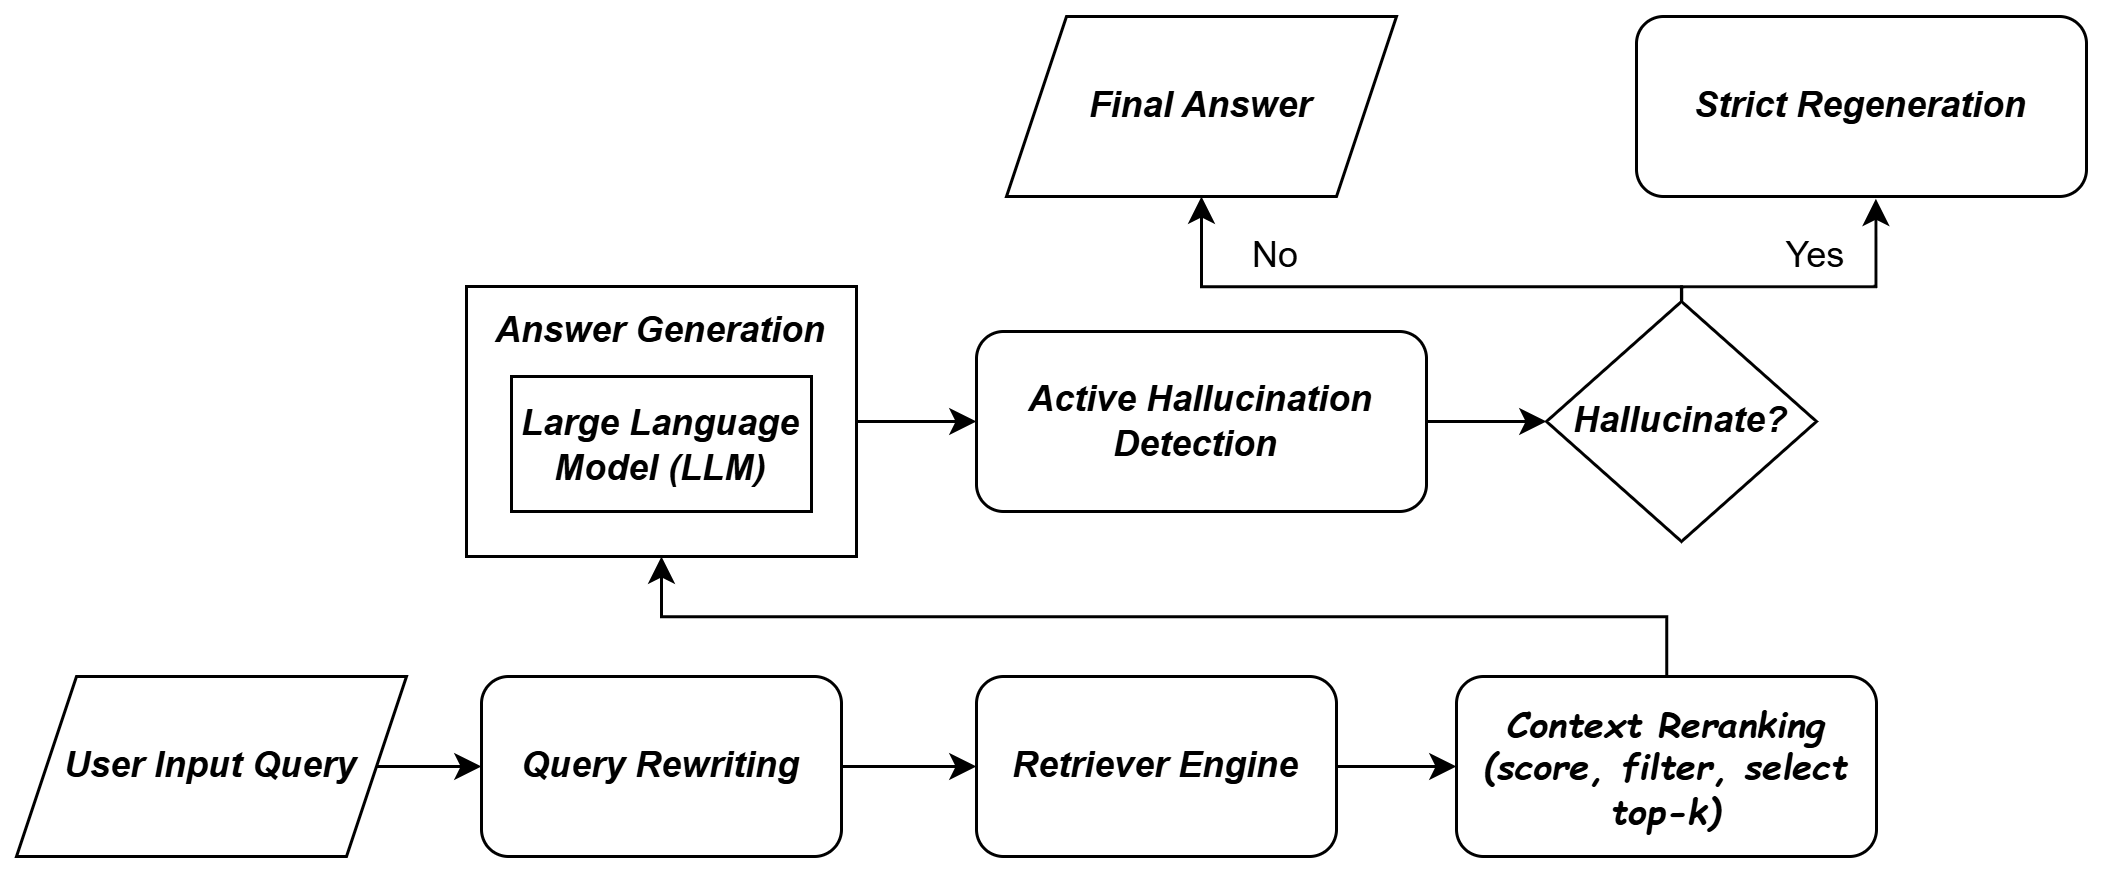

The diagram above was exported from draw.io. Its source (the exported page's mxGraphModel, read from the mxfile embedded in the PNG):
<mxGraphModel dx="925" dy="531" grid="1" gridSize="10" guides="1" tooltips="1" connect="1" arrows="1" fold="1" page="1" pageScale="1" pageWidth="850" pageHeight="1100" math="0" shadow="0">
  <root>
    <mxCell id="0" />
    <mxCell id="1" parent="0" />
    <mxCell id="x7jdQlbRo8f-a-QWCXGA-11" value="" style="edgeStyle=orthogonalEdgeStyle;rounded=0;orthogonalLoop=1;jettySize=auto;html=1;" edge="1" parent="1" target="x7jdQlbRo8f-a-QWCXGA-2">
      <mxGeometry relative="1" as="geometry">
        <mxPoint x="380" y="380" as="sourcePoint" />
      </mxGeometry>
    </mxCell>
    <mxCell id="x7jdQlbRo8f-a-QWCXGA-12" value="" style="edgeStyle=orthogonalEdgeStyle;rounded=0;orthogonalLoop=1;jettySize=auto;html=1;" edge="1" parent="1" source="x7jdQlbRo8f-a-QWCXGA-2" target="x7jdQlbRo8f-a-QWCXGA-3">
      <mxGeometry relative="1" as="geometry" />
    </mxCell>
    <mxCell id="x7jdQlbRo8f-a-QWCXGA-2" value="&lt;i&gt;Query Rewriting&lt;/i&gt;" style="rounded=1;whiteSpace=wrap;html=1;fontFamily=Helvetica;fontStyle=1" vertex="1" parent="1">
      <mxGeometry x="425" y="350" width="120" height="60" as="geometry" />
    </mxCell>
    <mxCell id="x7jdQlbRo8f-a-QWCXGA-13" value="" style="edgeStyle=orthogonalEdgeStyle;rounded=0;orthogonalLoop=1;jettySize=auto;html=1;" edge="1" parent="1" source="x7jdQlbRo8f-a-QWCXGA-3" target="x7jdQlbRo8f-a-QWCXGA-4">
      <mxGeometry relative="1" as="geometry" />
    </mxCell>
    <mxCell id="x7jdQlbRo8f-a-QWCXGA-3" value="&lt;i&gt;Retriever Engine&lt;/i&gt;" style="rounded=1;whiteSpace=wrap;html=1;fontFamily=Helvetica;fontStyle=1" vertex="1" parent="1">
      <mxGeometry x="590" y="350" width="120" height="60" as="geometry" />
    </mxCell>
    <mxCell id="x7jdQlbRo8f-a-QWCXGA-14" style="edgeStyle=orthogonalEdgeStyle;rounded=0;orthogonalLoop=1;jettySize=auto;html=1;entryX=0.5;entryY=1;entryDx=0;entryDy=0;" edge="1" parent="1" source="x7jdQlbRo8f-a-QWCXGA-4" target="x7jdQlbRo8f-a-QWCXGA-7">
      <mxGeometry relative="1" as="geometry">
        <Array as="points">
          <mxPoint x="820" y="330" />
          <mxPoint x="485" y="330" />
        </Array>
      </mxGeometry>
    </mxCell>
    <mxCell id="x7jdQlbRo8f-a-QWCXGA-4" value="&lt;i&gt;Context Reranking&lt;/i&gt;&lt;div&gt;&lt;i&gt;(score, filter, select top-k)&lt;/i&gt;&lt;/div&gt;" style="rounded=1;whiteSpace=wrap;html=1;fontFamily=Comic Sans MS;fontStyle=1" vertex="1" parent="1">
      <mxGeometry x="750" y="350" width="140" height="60" as="geometry" />
    </mxCell>
    <mxCell id="x7jdQlbRo8f-a-QWCXGA-15" value="" style="edgeStyle=orthogonalEdgeStyle;rounded=0;orthogonalLoop=1;jettySize=auto;html=1;" edge="1" parent="1" source="x7jdQlbRo8f-a-QWCXGA-7" target="x7jdQlbRo8f-a-QWCXGA-9">
      <mxGeometry relative="1" as="geometry" />
    </mxCell>
    <mxCell id="x7jdQlbRo8f-a-QWCXGA-7" value="" style="rounded=0;whiteSpace=wrap;html=1;fontFamily=Helvetica;fontStyle=1" vertex="1" parent="1">
      <mxGeometry x="420" y="220" width="130" height="90" as="geometry" />
    </mxCell>
    <mxCell id="x7jdQlbRo8f-a-QWCXGA-6" value="&lt;div&gt;&lt;span style=&quot;background-color: transparent; color: light-dark(rgb(0, 0, 0), rgb(255, 255, 255));&quot;&gt;Large Language Model (LLM)&lt;/span&gt;&lt;/div&gt;" style="rounded=0;whiteSpace=wrap;html=1;fontFamily=Helvetica;fontStyle=3" vertex="1" parent="1">
      <mxGeometry x="435" y="250" width="100" height="45" as="geometry" />
    </mxCell>
    <mxCell id="x7jdQlbRo8f-a-QWCXGA-8" value="Answer Generation" style="text;html=1;whiteSpace=wrap;strokeColor=none;fillColor=none;align=center;verticalAlign=middle;rounded=0;fontFamily=Helvetica;fontStyle=3" vertex="1" parent="1">
      <mxGeometry x="415" y="220" width="140" height="30" as="geometry" />
    </mxCell>
    <mxCell id="x7jdQlbRo8f-a-QWCXGA-16" value="" style="edgeStyle=orthogonalEdgeStyle;rounded=0;orthogonalLoop=1;jettySize=auto;html=1;" edge="1" parent="1" source="x7jdQlbRo8f-a-QWCXGA-9" target="x7jdQlbRo8f-a-QWCXGA-10">
      <mxGeometry relative="1" as="geometry" />
    </mxCell>
    <mxCell id="x7jdQlbRo8f-a-QWCXGA-9" value="&lt;i&gt;Active Hallucination Detection&amp;nbsp;&lt;/i&gt;" style="rounded=1;whiteSpace=wrap;html=1;fontFamily=Helvetica;fontStyle=1" vertex="1" parent="1">
      <mxGeometry x="590" y="235" width="150" height="60" as="geometry" />
    </mxCell>
    <mxCell id="x7jdQlbRo8f-a-QWCXGA-19" style="edgeStyle=orthogonalEdgeStyle;rounded=0;orthogonalLoop=1;jettySize=auto;html=1;entryX=0.5;entryY=1;entryDx=0;entryDy=0;" edge="1" parent="1" source="x7jdQlbRo8f-a-QWCXGA-10" target="x7jdQlbRo8f-a-QWCXGA-18">
      <mxGeometry relative="1" as="geometry">
        <Array as="points">
          <mxPoint x="825" y="220" />
          <mxPoint x="665" y="220" />
        </Array>
      </mxGeometry>
    </mxCell>
    <mxCell id="x7jdQlbRo8f-a-QWCXGA-22" style="edgeStyle=orthogonalEdgeStyle;rounded=0;orthogonalLoop=1;jettySize=auto;html=1;entryX=0.532;entryY=1.013;entryDx=0;entryDy=0;entryPerimeter=0;" edge="1" parent="1" source="x7jdQlbRo8f-a-QWCXGA-10" target="x7jdQlbRo8f-a-QWCXGA-21">
      <mxGeometry relative="1" as="geometry">
        <mxPoint x="890" y="200" as="targetPoint" />
        <Array as="points">
          <mxPoint x="825" y="220" />
          <mxPoint x="890" y="220" />
        </Array>
      </mxGeometry>
    </mxCell>
    <mxCell id="x7jdQlbRo8f-a-QWCXGA-10" value="Hallucinate?" style="rhombus;whiteSpace=wrap;html=1;fontFamily=Helvetica;fontStyle=3" vertex="1" parent="1">
      <mxGeometry x="780" y="225" width="90" height="80" as="geometry" />
    </mxCell>
    <mxCell id="x7jdQlbRo8f-a-QWCXGA-17" value="&lt;b&gt;&lt;i&gt;User Input Query&lt;/i&gt;&lt;/b&gt;" style="shape=parallelogram;perimeter=parallelogramPerimeter;whiteSpace=wrap;html=1;fixedSize=1;" vertex="1" parent="1">
      <mxGeometry x="270" y="350" width="130" height="60" as="geometry" />
    </mxCell>
    <mxCell id="x7jdQlbRo8f-a-QWCXGA-18" value="&lt;b&gt;&lt;i&gt;Final Answer&lt;/i&gt;&lt;/b&gt;" style="shape=parallelogram;perimeter=parallelogramPerimeter;whiteSpace=wrap;html=1;fixedSize=1;" vertex="1" parent="1">
      <mxGeometry x="600" y="130" width="130" height="60" as="geometry" />
    </mxCell>
    <mxCell id="x7jdQlbRo8f-a-QWCXGA-20" value="No" style="text;html=1;whiteSpace=wrap;strokeColor=none;fillColor=none;align=center;verticalAlign=middle;rounded=0;" vertex="1" parent="1">
      <mxGeometry x="660" y="195" width="60" height="30" as="geometry" />
    </mxCell>
    <mxCell id="x7jdQlbRo8f-a-QWCXGA-21" value="&lt;i&gt;Strict Regeneration&lt;/i&gt;" style="rounded=1;whiteSpace=wrap;html=1;fontFamily=Helvetica;fontStyle=1" vertex="1" parent="1">
      <mxGeometry x="810" y="130" width="150" height="60" as="geometry" />
    </mxCell>
    <mxCell id="x7jdQlbRo8f-a-QWCXGA-23" value="Yes" style="text;html=1;whiteSpace=wrap;strokeColor=none;fillColor=none;align=center;verticalAlign=middle;rounded=0;" vertex="1" parent="1">
      <mxGeometry x="840" y="195" width="60" height="30" as="geometry" />
    </mxCell>
  </root>
</mxGraphModel>